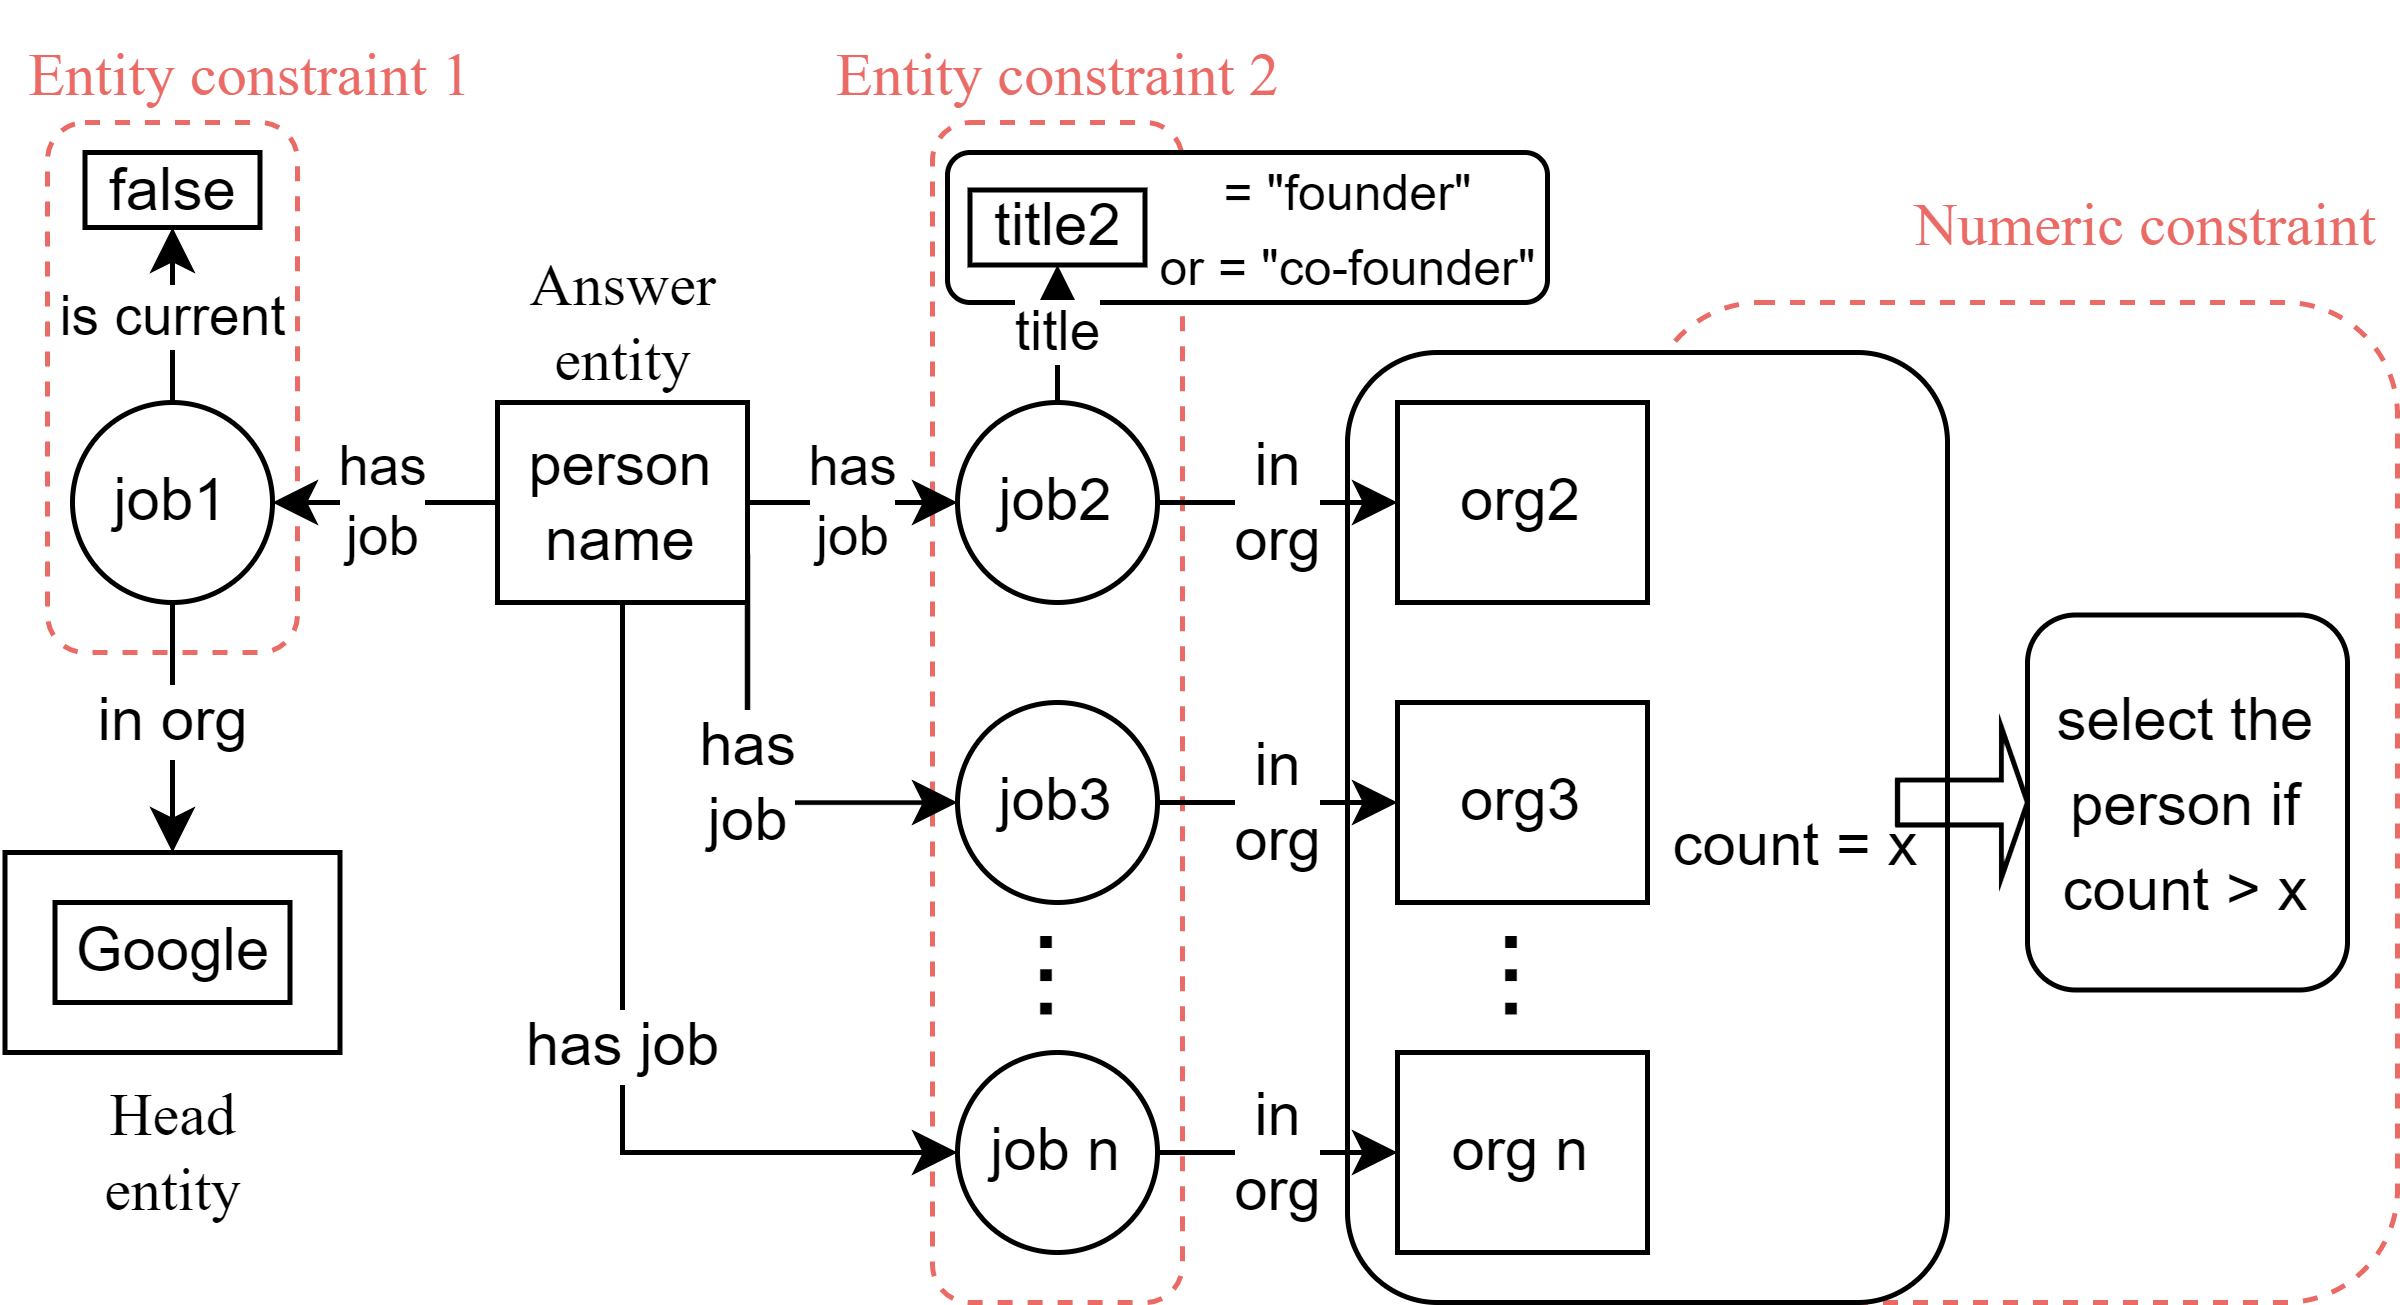

The diagram above was exported from draw.io. Its source (the exported page's mxGraphModel, read from the mxfile embedded in the PNG):
<mxGraphModel dx="751" dy="486" grid="1" gridSize="10" guides="1" tooltips="1" connect="1" arrows="1" fold="1" page="1" pageScale="1" pageWidth="850" pageHeight="1100" math="0" shadow="0">
  <root>
    <mxCell id="0" />
    <mxCell id="1" parent="0" />
    <mxCell id="S9HupeFHgvLmfnn3ni2o-51" value="" style="rounded=1;whiteSpace=wrap;html=1;fontFamily=Helvetica;fontSize=10;dashed=1;strokeColor=#EA6B66;" vertex="1" parent="1">
      <mxGeometry x="700" y="140" width="150" height="200" as="geometry" />
    </mxCell>
    <mxCell id="S9HupeFHgvLmfnn3ni2o-42" value="" style="rounded=1;whiteSpace=wrap;html=1;strokeColor=#000000;fontFamily=Helvetica;fontSize=24;fontColor=#000000;" vertex="1" parent="1">
      <mxGeometry x="640" y="150" width="120" height="190" as="geometry" />
    </mxCell>
    <mxCell id="S9HupeFHgvLmfnn3ni2o-27" value="" style="rounded=1;whiteSpace=wrap;html=1;fontFamily=Helvetica;fontSize=10;dashed=1;strokeColor=#EA6B66;" vertex="1" parent="1">
      <mxGeometry x="557" y="104" width="50" height="236" as="geometry" />
    </mxCell>
    <mxCell id="S9HupeFHgvLmfnn3ni2o-25" value="" style="rounded=1;whiteSpace=wrap;html=1;fontFamily=Helvetica;fontSize=10;dashed=1;strokeColor=#EA6B66;" vertex="1" parent="1">
      <mxGeometry x="380" y="104" width="50" height="106" as="geometry" />
    </mxCell>
    <mxCell id="S9HupeFHgvLmfnn3ni2o-23" value="" style="rounded=1;whiteSpace=wrap;html=1;fontFamily=Helvetica;" vertex="1" parent="1">
      <mxGeometry x="560" y="110" width="120" height="30" as="geometry" />
    </mxCell>
    <mxCell id="S9HupeFHgvLmfnn3ni2o-6" value="" style="verticalLabelPosition=bottom;verticalAlign=top;html=1;shape=mxgraph.basic.frame;dx=10;whiteSpace=wrap;fontSize=14;fontColor=#000000;" vertex="1" parent="1">
      <mxGeometry x="371.5" y="250" width="67" height="40" as="geometry" />
    </mxCell>
    <mxCell id="S9HupeFHgvLmfnn3ni2o-7" value="Google" style="text;html=1;align=center;verticalAlign=middle;resizable=0;points=[];autosize=1;strokeColor=none;fillColor=none;" vertex="1" parent="1">
      <mxGeometry x="375" y="255" width="60" height="30" as="geometry" />
    </mxCell>
    <mxCell id="S9HupeFHgvLmfnn3ni2o-8" value="&lt;font face=&quot;Times New Roman&quot;&gt;Head&lt;br&gt;entity&lt;/font&gt;" style="text;html=1;align=center;verticalAlign=middle;resizable=0;points=[];autosize=1;strokeColor=none;fillColor=none;" vertex="1" parent="1">
      <mxGeometry x="380" y="290" width="50" height="40" as="geometry" />
    </mxCell>
    <mxCell id="S9HupeFHgvLmfnn3ni2o-17" value="is current" style="edgeStyle=orthogonalEdgeStyle;rounded=0;orthogonalLoop=1;jettySize=auto;html=1;exitX=0.5;exitY=0;exitDx=0;exitDy=0;entryX=0.5;entryY=1;entryDx=0;entryDy=0;fontFamily=Helvetica;" edge="1" parent="1" source="S9HupeFHgvLmfnn3ni2o-10" target="S9HupeFHgvLmfnn3ni2o-16">
      <mxGeometry relative="1" as="geometry" />
    </mxCell>
    <mxCell id="S9HupeFHgvLmfnn3ni2o-48" value="in org" style="edgeStyle=orthogonalEdgeStyle;rounded=0;orthogonalLoop=1;jettySize=auto;html=1;exitX=0.5;exitY=1;exitDx=0;exitDy=0;entryX=0.5;entryY=0;entryDx=0;entryDy=0;entryPerimeter=0;fontFamily=Helvetica;fontSize=12;fontColor=#000000;" edge="1" parent="1" source="S9HupeFHgvLmfnn3ni2o-10" target="S9HupeFHgvLmfnn3ni2o-6">
      <mxGeometry relative="1" as="geometry" />
    </mxCell>
    <mxCell id="S9HupeFHgvLmfnn3ni2o-10" value="&lt;font face=&quot;Helvetica&quot;&gt;job1&lt;/font&gt;" style="ellipse;whiteSpace=wrap;html=1;fontFamily=Times New Roman;" vertex="1" parent="1">
      <mxGeometry x="385" y="160" width="40" height="40" as="geometry" />
    </mxCell>
    <mxCell id="S9HupeFHgvLmfnn3ni2o-14" value="has&lt;br&gt;job" style="edgeStyle=orthogonalEdgeStyle;rounded=0;orthogonalLoop=1;jettySize=auto;html=1;exitX=0;exitY=0.5;exitDx=0;exitDy=0;entryX=1;entryY=0.5;entryDx=0;entryDy=0;fontFamily=Helvetica;" edge="1" parent="1" source="S9HupeFHgvLmfnn3ni2o-13" target="S9HupeFHgvLmfnn3ni2o-10">
      <mxGeometry relative="1" as="geometry" />
    </mxCell>
    <mxCell id="S9HupeFHgvLmfnn3ni2o-19" value="has&lt;br&gt;job" style="edgeStyle=orthogonalEdgeStyle;rounded=0;orthogonalLoop=1;jettySize=auto;html=1;exitX=1;exitY=0.5;exitDx=0;exitDy=0;entryX=0;entryY=0.5;entryDx=0;entryDy=0;fontFamily=Helvetica;" edge="1" parent="1" source="S9HupeFHgvLmfnn3ni2o-13" target="S9HupeFHgvLmfnn3ni2o-18">
      <mxGeometry relative="1" as="geometry" />
    </mxCell>
    <mxCell id="S9HupeFHgvLmfnn3ni2o-33" value="has&lt;br&gt;job" style="edgeStyle=orthogonalEdgeStyle;rounded=0;orthogonalLoop=1;jettySize=auto;html=1;exitX=1;exitY=0.75;exitDx=0;exitDy=0;entryX=0;entryY=0.5;entryDx=0;entryDy=0;fontFamily=Helvetica;fontSize=12;fontColor=#000000;" edge="1" parent="1" source="S9HupeFHgvLmfnn3ni2o-13" target="S9HupeFHgvLmfnn3ni2o-32">
      <mxGeometry relative="1" as="geometry">
        <Array as="points">
          <mxPoint x="520" y="240" />
        </Array>
      </mxGeometry>
    </mxCell>
    <mxCell id="S9HupeFHgvLmfnn3ni2o-37" value="has job" style="edgeStyle=orthogonalEdgeStyle;rounded=0;orthogonalLoop=1;jettySize=auto;html=1;exitX=0.5;exitY=1;exitDx=0;exitDy=0;entryX=0;entryY=0.5;entryDx=0;entryDy=0;fontFamily=Helvetica;fontSize=12;fontColor=#000000;" edge="1" parent="1" source="S9HupeFHgvLmfnn3ni2o-13" target="S9HupeFHgvLmfnn3ni2o-36">
      <mxGeometry relative="1" as="geometry" />
    </mxCell>
    <mxCell id="S9HupeFHgvLmfnn3ni2o-13" value="person&lt;br&gt;name" style="rounded=0;whiteSpace=wrap;html=1;fontFamily=Helvetica;" vertex="1" parent="1">
      <mxGeometry x="470" y="160" width="50" height="40" as="geometry" />
    </mxCell>
    <mxCell id="S9HupeFHgvLmfnn3ni2o-15" value="&lt;font face=&quot;Times New Roman&quot;&gt;Answer&lt;br&gt;entity&lt;/font&gt;" style="text;html=1;align=center;verticalAlign=middle;resizable=0;points=[];autosize=1;strokeColor=none;fillColor=none;" vertex="1" parent="1">
      <mxGeometry x="465" y="124" width="60" height="40" as="geometry" />
    </mxCell>
    <mxCell id="S9HupeFHgvLmfnn3ni2o-16" value="false" style="rounded=0;whiteSpace=wrap;html=1;fontFamily=Helvetica;" vertex="1" parent="1">
      <mxGeometry x="387.5" y="110" width="35" height="15" as="geometry" />
    </mxCell>
    <mxCell id="S9HupeFHgvLmfnn3ni2o-22" value="title" style="edgeStyle=orthogonalEdgeStyle;rounded=0;orthogonalLoop=1;jettySize=auto;html=1;exitX=0.5;exitY=0;exitDx=0;exitDy=0;entryX=0.5;entryY=1;entryDx=0;entryDy=0;fontFamily=Helvetica;" edge="1" parent="1" source="S9HupeFHgvLmfnn3ni2o-18" target="S9HupeFHgvLmfnn3ni2o-20">
      <mxGeometry relative="1" as="geometry" />
    </mxCell>
    <mxCell id="S9HupeFHgvLmfnn3ni2o-31" value="&lt;font face=&quot;Helvetica&quot; style=&quot;font-size: 12px;&quot; color=&quot;#000000&quot;&gt;in&lt;br&gt;org&lt;/font&gt;" style="edgeStyle=orthogonalEdgeStyle;rounded=0;orthogonalLoop=1;jettySize=auto;html=1;exitX=1;exitY=0.5;exitDx=0;exitDy=0;entryX=0;entryY=0.5;entryDx=0;entryDy=0;fontFamily=Times New Roman;fontSize=10;fontColor=#EA6B66;" edge="1" parent="1" source="S9HupeFHgvLmfnn3ni2o-18" target="S9HupeFHgvLmfnn3ni2o-30">
      <mxGeometry relative="1" as="geometry" />
    </mxCell>
    <mxCell id="S9HupeFHgvLmfnn3ni2o-18" value="&lt;font face=&quot;Helvetica&quot;&gt;job2&lt;/font&gt;" style="ellipse;whiteSpace=wrap;html=1;fontFamily=Times New Roman;" vertex="1" parent="1">
      <mxGeometry x="562" y="160" width="40" height="40" as="geometry" />
    </mxCell>
    <mxCell id="S9HupeFHgvLmfnn3ni2o-20" value="title2" style="rounded=0;whiteSpace=wrap;html=1;fontFamily=Helvetica;" vertex="1" parent="1">
      <mxGeometry x="564.5" y="117.5" width="35" height="15" as="geometry" />
    </mxCell>
    <mxCell id="S9HupeFHgvLmfnn3ni2o-24" value="&lt;font style=&quot;font-size: 10px;&quot;&gt;= &quot;founder&quot;&lt;br&gt;or = &quot;co-founder&quot;&lt;/font&gt;" style="text;html=1;strokeColor=none;fillColor=none;align=center;verticalAlign=middle;whiteSpace=wrap;rounded=0;fontFamily=Helvetica;" vertex="1" parent="1">
      <mxGeometry x="599.5" y="110" width="80.5" height="30" as="geometry" />
    </mxCell>
    <mxCell id="S9HupeFHgvLmfnn3ni2o-26" value="&lt;font style=&quot;font-size: 12px;&quot; color=&quot;#ea6b66&quot; face=&quot;Times New Roman&quot;&gt;Entity constraint 1&lt;/font&gt;" style="text;html=1;strokeColor=none;fillColor=none;align=center;verticalAlign=middle;whiteSpace=wrap;rounded=0;dashed=1;fontFamily=Helvetica;fontSize=10;" vertex="1" parent="1">
      <mxGeometry x="371.5" y="80" width="100" height="30" as="geometry" />
    </mxCell>
    <mxCell id="S9HupeFHgvLmfnn3ni2o-29" value="&lt;font style=&quot;font-size: 12px;&quot; color=&quot;#ea6b66&quot; face=&quot;Times New Roman&quot;&gt;Entity constraint 2&lt;/font&gt;" style="text;html=1;strokeColor=none;fillColor=none;align=center;verticalAlign=middle;whiteSpace=wrap;rounded=0;dashed=1;fontFamily=Helvetica;fontSize=10;" vertex="1" parent="1">
      <mxGeometry x="530.5" y="80" width="103" height="30" as="geometry" />
    </mxCell>
    <mxCell id="S9HupeFHgvLmfnn3ni2o-30" value="org2" style="rounded=0;whiteSpace=wrap;html=1;fontFamily=Helvetica;" vertex="1" parent="1">
      <mxGeometry x="650" y="160" width="50" height="40" as="geometry" />
    </mxCell>
    <mxCell id="S9HupeFHgvLmfnn3ni2o-35" value="in&lt;br&gt;org" style="edgeStyle=orthogonalEdgeStyle;rounded=0;orthogonalLoop=1;jettySize=auto;html=1;exitX=1;exitY=0.5;exitDx=0;exitDy=0;entryX=0;entryY=0.5;entryDx=0;entryDy=0;fontFamily=Helvetica;fontSize=12;fontColor=#000000;" edge="1" parent="1" source="S9HupeFHgvLmfnn3ni2o-32" target="S9HupeFHgvLmfnn3ni2o-34">
      <mxGeometry relative="1" as="geometry" />
    </mxCell>
    <mxCell id="S9HupeFHgvLmfnn3ni2o-32" value="&lt;font face=&quot;Helvetica&quot;&gt;job3&lt;/font&gt;" style="ellipse;whiteSpace=wrap;html=1;fontFamily=Times New Roman;" vertex="1" parent="1">
      <mxGeometry x="562" y="220" width="40" height="40" as="geometry" />
    </mxCell>
    <mxCell id="S9HupeFHgvLmfnn3ni2o-34" value="org3" style="rounded=0;whiteSpace=wrap;html=1;fontFamily=Helvetica;" vertex="1" parent="1">
      <mxGeometry x="650" y="220" width="50" height="40" as="geometry" />
    </mxCell>
    <mxCell id="S9HupeFHgvLmfnn3ni2o-39" value="in&lt;br&gt;org" style="edgeStyle=orthogonalEdgeStyle;rounded=0;orthogonalLoop=1;jettySize=auto;html=1;exitX=1;exitY=0.5;exitDx=0;exitDy=0;entryX=0;entryY=0.5;entryDx=0;entryDy=0;fontFamily=Helvetica;fontSize=12;fontColor=#000000;" edge="1" parent="1" source="S9HupeFHgvLmfnn3ni2o-36" target="S9HupeFHgvLmfnn3ni2o-38">
      <mxGeometry relative="1" as="geometry" />
    </mxCell>
    <mxCell id="S9HupeFHgvLmfnn3ni2o-36" value="&lt;font face=&quot;Helvetica&quot;&gt;job n&lt;/font&gt;" style="ellipse;whiteSpace=wrap;html=1;fontFamily=Times New Roman;" vertex="1" parent="1">
      <mxGeometry x="562" y="290" width="40" height="40" as="geometry" />
    </mxCell>
    <mxCell id="S9HupeFHgvLmfnn3ni2o-38" value="org n" style="rounded=0;whiteSpace=wrap;html=1;fontFamily=Helvetica;" vertex="1" parent="1">
      <mxGeometry x="650" y="290" width="50" height="40" as="geometry" />
    </mxCell>
    <mxCell id="S9HupeFHgvLmfnn3ni2o-40" value="&lt;font style=&quot;font-size: 24px;&quot;&gt;...&lt;/font&gt;" style="text;html=1;strokeColor=none;fillColor=none;align=center;verticalAlign=middle;whiteSpace=wrap;rounded=0;dashed=1;fontFamily=Helvetica;fontSize=12;fontColor=#000000;rotation=90;" vertex="1" parent="1">
      <mxGeometry x="557" y="260" width="60" height="30" as="geometry" />
    </mxCell>
    <mxCell id="S9HupeFHgvLmfnn3ni2o-41" value="&lt;font style=&quot;font-size: 24px;&quot;&gt;...&lt;/font&gt;" style="text;html=1;strokeColor=none;fillColor=none;align=center;verticalAlign=middle;whiteSpace=wrap;rounded=0;dashed=1;fontFamily=Helvetica;fontSize=12;fontColor=#000000;rotation=90;" vertex="1" parent="1">
      <mxGeometry x="650" y="260" width="60" height="30" as="geometry" />
    </mxCell>
    <mxCell id="S9HupeFHgvLmfnn3ni2o-43" value="&lt;span style=&quot;font-size: 12px;&quot;&gt;count = x&lt;/span&gt;" style="text;html=1;strokeColor=none;fillColor=none;align=center;verticalAlign=middle;whiteSpace=wrap;rounded=0;fontFamily=Helvetica;fontSize=24;fontColor=#000000;" vertex="1" parent="1">
      <mxGeometry x="700" y="230" width="60" height="30" as="geometry" />
    </mxCell>
    <mxCell id="S9HupeFHgvLmfnn3ni2o-44" value="" style="shape=singleArrow;whiteSpace=wrap;html=1;fontSize=14;fontColor=#000000;fillColor=none;" vertex="1" parent="1">
      <mxGeometry x="750" y="225" width="26" height="30" as="geometry" />
    </mxCell>
    <mxCell id="S9HupeFHgvLmfnn3ni2o-45" value="&lt;font style=&quot;font-size: 12px;&quot;&gt;select the person if count &amp;gt; x&lt;/font&gt;" style="rounded=1;whiteSpace=wrap;html=1;fontSize=14;fontColor=#000000;fillColor=none;" vertex="1" parent="1">
      <mxGeometry x="776" y="202.5" width="64" height="75" as="geometry" />
    </mxCell>
    <mxCell id="S9HupeFHgvLmfnn3ni2o-52" value="&lt;font style=&quot;font-size: 12px;&quot; color=&quot;#ea6b66&quot; face=&quot;Times New Roman&quot;&gt;Numeric constraint&lt;/font&gt;" style="text;html=1;strokeColor=none;fillColor=none;align=center;verticalAlign=middle;whiteSpace=wrap;rounded=0;dashed=1;fontFamily=Helvetica;fontSize=10;" vertex="1" parent="1">
      <mxGeometry x="750" y="110" width="100" height="30" as="geometry" />
    </mxCell>
  </root>
</mxGraphModel>